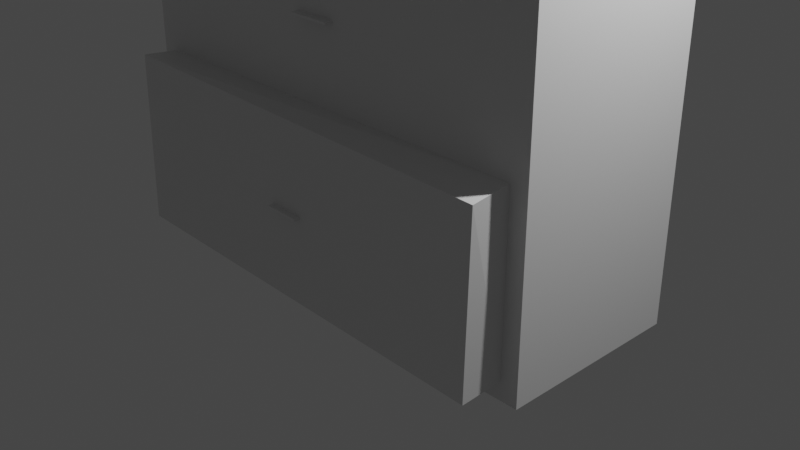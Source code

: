 # Source: fullcabinet.blend  (saved by Blender 2.93.21; exported with 4.5.12 LTS)
import bpy
from mathutils import Matrix  # noqa: F401  (used for matrix-valued properties, if any)

bpy.ops.wm.read_factory_settings(use_empty=True)
scene = bpy.context.scene
scene.name = 'Scene'

# ---- collections
col_collection = bpy.data.collections.new('Collection'); scene.collection.children.link(col_collection)

# ---- materials (node trees are filled in below, after node groups)
mat_material = bpy.data.materials.new('Material')
mat_material.alpha_threshold = 0.0
mat_material.use_transparent_shadow = False
mat_material.line_color = (0.0, 0.0, 0.0, 1.0)

# ---- material node trees
mat_material.use_nodes = True; mat_material.node_tree.nodes.clear()
_N = mat_material.node_tree.nodes; _L = mat_material.node_tree.links
n0 = _N.new('ShaderNodeOutputMaterial'); n0.name = 'Material Output'; n0.location = (300, 300)
n1 = _N.new('ShaderNodeBsdfPrincipled'); n1.name = 'Principled BSDF'; n1.location = (10, 300)
n1.distribution = 'GGX'
n1.subsurface_method = 'BURLEY'
n1.inputs[2].default_value = 0.4
n1.inputs[3].default_value = 1.45
n1.inputs[27].default_value = (0.0, 0.0, 0.0, 1.0)
n1.inputs[28].default_value = 1.0
_L.new(n1.outputs[0], n0.inputs[0])
n0.is_active_output = True

# ---- world
world_world = bpy.data.worlds.new('World'); scene.world = world_world
world_world.use_nodes = True; world_world.node_tree.nodes.clear()
_N = world_world.node_tree.nodes; _L = world_world.node_tree.links
n0 = _N.new('ShaderNodeOutputWorld'); n0.name = 'World Output'; n0.location = (300, 300)
n1 = _N.new('ShaderNodeBackground'); n1.name = 'Background'; n1.location = (10, 300)
n1.inputs[0].default_value = (0.05088, 0.05088, 0.05088, 1.0)
_L.new(n1.outputs[0], n0.inputs[0])
n0.is_active_output = True
world_world.color = (0.05088, 0.05088, 0.05088)
world_world.use_sun_shadow = False
world_world.sun_shadow_jitter_overblur = 0.0

# ---- cameras
cam_camera = bpy.data.cameras.new('Camera')
cam_camera.clip_end = 100.0
cam_camera.ortho_scale = 7.314

# ---- lights
light_light = bpy.data.lights.new('Light', 'POINT')
light_light.transmission_factor = 0.0
light_light.energy = 1000.0
light_light.shadow_soft_size = 0.1
light_light.shadow_maximum_resolution = 0.006
light_light.use_absolute_resolution = True

# ---- meshes
me_cube = bpy.data.meshes.new('Cube')
me_cube.from_pydata([(1.0, 1.0, 1.0), (1.0, 1.0, -1.0), (0.9248, -1.0, 0.9248), (0.9248, -1.0, -0.9248), (-1.0, 1.0, 1.0), (-1.0, 1.0, -1.0), (-0.9248, -1.0, 0.9248), (-0.9248, -1.0, -0.9248), (-1.0, -1.0, -1.0), (-1.0, -1.0, 1.0), (1.0, -1.0, 1.0), (1.0, -1.0, -1.0), (1.0, 1.0, 0.4528), (-1.0, -1.0, 0.4528), (1.0, -1.0, 0.4528), (-1.0, 1.0, 0.4528), (-0.09311, -1.0, 0.1027), (0.09311, -1.0, 0.1027), (1.0, 1.0, -0.2404), (1.0, -1.0, -0.2404), (-1.0, 1.0, -0.2404), (0.09311, -1.0, 0.09368), (-1.0, -1.0, -0.2404), (-0.09311, -1.0, 0.09368), (-0.07794, -1.108, 0.668), (-0.07794, -1.108, 0.6756), (0.07794, -1.108, 0.6756), (0.07794, -1.108, 0.668), (-0.9248, -1.108, 0.4188), (-0.9248, -1.108, 0.9248), (0.9248, -1.108, 0.9248), (0.9248, -1.108, 0.4188), (-0.07794, -1.21, 0.668), (-0.07794, -1.21, 0.6756), (0.07794, -1.21, 0.6756), (0.07794, -1.21, 0.668), (-0.9248, -1.0, -0.2224), (-0.9248, -1.0, 0.4188), (0.9248, -1.0, 0.4188), (0.9248, -1.0, -0.2224), (-0.09311, -1.087, 0.09368), (-0.09311, -1.087, 0.1027), (0.09311, -1.087, 0.1027), (0.09311, -1.087, 0.09368), (0.07759, -1.414, -0.5699), (0.07741, -1.414, -0.5799), (-0.07759, -1.411, -0.5773), (-0.07741, -1.41, -0.5673), (0.931, -1.429, -0.2378), (0.9183, -1.441, -0.9402), (-0.931, -1.396, -0.9094), (-0.9183, -1.383, -0.207), (0.07736, -1.481, -0.5697), (0.07718, -1.481, -0.5797), (-0.07781, -1.478, -0.5772), (-0.07763, -1.477, -0.5672)], [], [(0, 4, 9, 10), (2, 6, 29, 30), (13, 9, 4, 15), (5, 1, 11, 8), (12, 0, 10, 14), (15, 4, 0, 12), (37, 6, 9, 13), (39, 3, 11, 19), (6, 2, 10, 9), (3, 7, 8, 11), (2, 38, 14, 10), (36, 37, 13, 22), (20, 15, 12, 18), (18, 12, 14, 19), (22, 13, 15, 20), (23, 21, 43, 40), (39, 36, 51, 48), (8, 22, 20, 5), (1, 18, 19, 11), (5, 20, 18, 1), (7, 36, 22, 8), (38, 39, 19, 14), (24, 27, 35, 32), (38, 2, 30, 31), (6, 37, 28, 29), (37, 38, 31, 28), (24, 25, 29, 28), (25, 26, 30, 29), (26, 27, 31, 30), (27, 24, 28, 31), (35, 34, 33, 32), (26, 25, 33, 34), (27, 26, 34, 35), (25, 24, 32, 33), (23, 16, 37, 36), (16, 17, 38, 37), (17, 21, 39, 38), (21, 23, 36, 39), (43, 42, 41, 40), (17, 16, 41, 42), (21, 17, 42, 43), (16, 23, 40, 41), (44, 47, 55, 52), (7, 3, 49, 50), (36, 7, 50, 51), (3, 39, 48, 49), (44, 45, 49, 48), (45, 46, 50, 49), (46, 47, 51, 50), (47, 44, 48, 51), (53, 52, 55, 54), (46, 45, 53, 54), (47, 46, 54, 55), (45, 44, 52, 53)])
_uv = me_cube.uv_layers.new(name='UVMap')
_uv.uv.foreach_set('vector', [0.625, 0.5, 0.875, 0.5, 0.875, 0.75, 0.625, 0.75, 0.6156, 0.7594, 0.6156, 0.9906, 0.6156, 0.9906, 0.6156, 0.7594, 0.5566, 0.0, 0.625, 0.0, 0.625, 0.25, 0.5566, 0.25, 0.125, 0.5, 0.375, 0.5, 0.375, 0.75, 0.125, 0.75, 0.5566, 0.5, 0.625, 0.5, 0.625, 0.75, 0.5566, 0.75, 0.5566, 0.25, 0.625, 0.25, 0.625, 0.5, 0.5566, 0.5, 0.5523, 0.9906, 0.6156, 0.9906, 0.625, 1.0, 0.5566, 1.0, 0.4722, 0.7594, 0.3844, 0.7594, 0.375, 0.75, 0.4699, 0.75, 0.6156, 0.9906, 0.6156, 0.7594, 0.625, 0.75, 0.625, 1.0, 0.3844, 0.7594, 0.3844, 0.9906, 0.375, 1.0, 0.375, 0.75, 0.6156, 0.7594, 0.5523, 0.7594, 0.5566, 0.75, 0.625, 0.75, 0.4722, 0.9906, 0.5523, 0.9906, 0.5566, 1.0, 0.4699, 1.0, 0.4699, 0.25, 0.5566, 0.25, 0.5566, 0.5, 0.4699, 0.5, 0.4699, 0.5, 0.5566, 0.5, 0.5566, 0.75, 0.4699, 0.75, 0.4699, 0.0, 0.5566, 0.0, 0.5566, 0.25, 0.4699, 0.25, 0.5084, 0.9544, 0.5084, 0.7956, 0.5084, 0.7956, 0.5084, 0.9544, 0.4722, 0.7594, 0.4722, 0.9906, 0.4722, 0.9906, 0.4722, 0.7594, 0.375, 0.0, 0.4699, 0.0, 0.4699, 0.25, 0.375, 0.25, 0.375, 0.5, 0.4699, 0.5, 0.4699, 0.75, 0.375, 0.75, 0.375, 0.25, 0.4699, 0.25, 0.4699, 0.5, 0.375, 0.5, 0.3844, 0.9906, 0.4722, 0.9906, 0.4699, 1.0, 0.375, 1.0, 0.5523, 0.7594, 0.4722, 0.7594, 0.4699, 0.75, 0.5566, 0.75, 0.5797, 0.9633, 0.5797, 0.7867, 0.5797, 0.7867, 0.5797, 0.9633, 0.5523, 0.7594, 0.6156, 0.7594, 0.6156, 0.7594, 0.5523, 0.7594, 0.6156, 0.9906, 0.5523, 0.9906, 0.5523, 0.9906, 0.6156, 0.9906, 0.5523, 0.9906, 0.5523, 0.7594, 0.5523, 0.7594, 0.5523, 0.9906, 0.5797, 0.9633, 0.5883, 0.9633, 0.6156, 0.9906, 0.5523, 0.9906, 0.5883, 0.9633, 0.5883, 0.7867, 0.6156, 0.7594, 0.6156, 0.9906, 0.5883, 0.7867, 0.5797, 0.7867, 0.5523, 0.7594, 0.6156, 0.7594, 0.5797, 0.7867, 0.5797, 0.9633, 0.5523, 0.9906, 0.5523, 0.7594, 0.5797, 0.7867, 0.5883, 0.7867, 0.5883, 0.9633, 0.5797, 0.9633, 0.5883, 0.7867, 0.5883, 0.9633, 0.5883, 0.9633, 0.5883, 0.7867, 0.5797, 0.7867, 0.5883, 0.7867, 0.5883, 0.7867, 0.5797, 0.7867, 0.5883, 0.9633, 0.5797, 0.9633, 0.5797, 0.9633, 0.5883, 0.9633, 0.5084, 0.9544, 0.5161, 0.9544, 0.5523, 0.9906, 0.4722, 0.9906, 0.5161, 0.9544, 0.5161, 0.7956, 0.5523, 0.7594, 0.5523, 0.9906, 0.5161, 0.7956, 0.5084, 0.7956, 0.4722, 0.7594, 0.5523, 0.7594, 0.5084, 0.7956, 0.5084, 0.9544, 0.4722, 0.9906, 0.4722, 0.7594, 0.5084, 0.7956, 0.5161, 0.7956, 0.5161, 0.9544, 0.5084, 0.9544, 0.5161, 0.7956, 0.5161, 0.9544, 0.5161, 0.9544, 0.5161, 0.7956, 0.5084, 0.7956, 0.5161, 0.7956, 0.5161, 0.7956, 0.5084, 0.7956, 0.5161, 0.9544, 0.5084, 0.9544, 0.5084, 0.9544, 0.5161, 0.9544, 0.4332, 0.7984, 0.4332, 0.9516, 0.4332, 0.9516, 0.4332, 0.7984, 0.3844, 0.9906, 0.3844, 0.7594, 0.3844, 0.7594, 0.3844, 0.9906, 0.4722, 0.9906, 0.3844, 0.9906, 0.3844, 0.9906, 0.4722, 0.9906, 0.3844, 0.7594, 0.4722, 0.7594, 0.4722, 0.7594, 0.3844, 0.7594, 0.4332, 0.7984, 0.4234, 0.7984, 0.3844, 0.7594, 0.4722, 0.7594, 0.4234, 0.7984, 0.4234, 0.9516, 0.3844, 0.9906, 0.3844, 0.7594, 0.4234, 0.9516, 0.4332, 0.9516, 0.4722, 0.9906, 0.3844, 0.9906, 0.4332, 0.9516, 0.4332, 0.7984, 0.4722, 0.7594, 0.4722, 0.9906, 0.4234, 0.7984, 0.4332, 0.7984, 0.4332, 0.9516, 0.4234, 0.9516, 0.4234, 0.9516, 0.4234, 0.7984, 0.4234, 0.7984, 0.4234, 0.9516, 0.4332, 0.9516, 0.4234, 0.9516, 0.4234, 0.9516, 0.4332, 0.9516, 0.4234, 0.7984, 0.4332, 0.7984, 0.4332, 0.7984, 0.4234, 0.7984])
me_cube.materials.append(mat_material)
me_cube.use_remesh_preserve_volume = False
me_cube.use_remesh_preserve_attributes = False
me_cube.use_mirror_vertex_groups = False
me_cube.update()

# ---- objects
ob_cube = bpy.data.objects.new('Cube', me_cube)
ob_light = bpy.data.objects.new('Light', light_light)
ob_camera = bpy.data.objects.new('Camera', cam_camera)

# ---- transforms, parenting, visibility, modifiers, constraints
ob_cube.location = (0.0, 0.0, 2.034)
ob_cube.scale = (2.486, 1.0, 2.588)
ob_cube.lock_rotations_4d = False
ob_cube.empty_display_type = 'ARROWS'
ob_cube.lineart.crease_threshold = 0.0
ob_light.location = (4.076, 1.005, 5.904)
ob_light.rotation_euler = (0.6503, 0.05522, 1.866)
ob_light.lock_rotations_4d = False
ob_light.empty_display_type = 'ARROWS'
ob_light.color = (0.0, 0.0, 0.0, 0.0)
ob_light.lineart.crease_threshold = 0.0
ob_camera.location = (7.359, -6.926, 4.958)
ob_camera.rotation_euler = (1.109, 0.0, 0.8149)
ob_camera.lock_rotations_4d = False
ob_camera.empty_display_type = 'ARROWS'
ob_camera.color = (0.0, 0.0, 0.0, 0.0)
ob_camera.display_type = 'WIRE'
ob_camera.lineart.crease_threshold = 0.0

# ---- collection membership
col_collection.objects.link(ob_cube)
col_collection.objects.link(ob_light)
col_collection.objects.link(ob_camera)

# ---- scene / render settings (as saved in the file)
scene.camera = ob_camera
scene.frame_start = 1; scene.frame_end = 250; scene.frame_set(1)
scene.render.engine = 'BLENDER_EEVEE_NEXT'
scene.cycles.use_denoising = False
scene.cycles.samples = 128
scene.cycles.sampling_pattern = 'TABULATED_SOBOL'
scene.cycles.use_adaptive_sampling = False
scene.cycles.use_light_tree = False
scene.view_settings.view_transform = 'Filmic'
bpy.context.view_layer.update()
